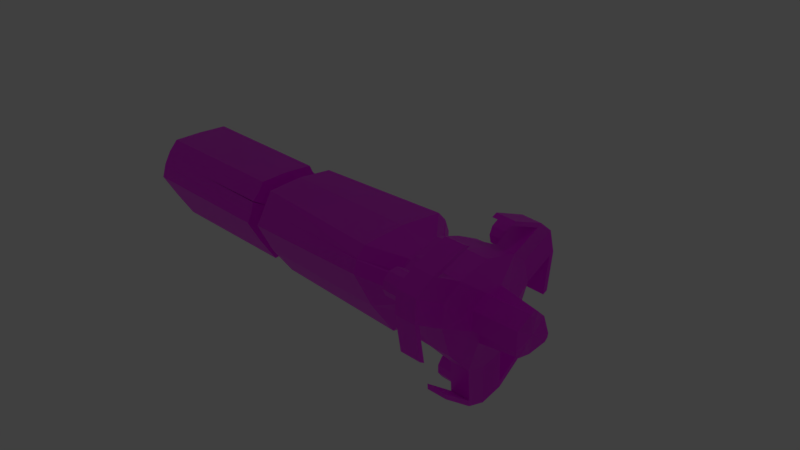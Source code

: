 # Source: bulk.blend  (saved by Blender 2.80.75; exported with 4.5.12 LTS)
import bpy
from mathutils import Matrix  # noqa: F401  (used for matrix-valued properties, if any)

bpy.ops.wm.read_factory_settings(use_empty=True)
scene = bpy.context.scene
scene.name = 'Scene'

# ---- collections
col_collection_1 = bpy.data.collections.new('Collection 1'); scene.collection.children.link(col_collection_1)

# ---- images (referenced by path relative to the original .blend; pixels are not part of the script)
import os
ASSET_DIR = os.environ.get("B2B_ASSET_DIR", "")  # directory of the original .blend (textures are referenced by path, not embedded)
HERE = os.path.dirname(os.path.abspath(__file__))  # packed textures are extracted next to this script under _unpacked/

def load_image(name, relpath, width, height, colorspace="sRGB"):
    """Load a texture the original file referenced (path relative to the .blend, or extracted next to this script)."""
    p = next((c for c in (os.path.join(HERE, relpath), os.path.join(ASSET_DIR, relpath)) if relpath and os.path.exists(c)), "")
    if p:
        img = bpy.data.images.load(p, check_existing=True)
        img.name = name
    else:  # same state as the original file: an image datablock whose file is absent (Cycles renders it pink)
        img = bpy.data.images.new(name, width, height)
        img.source = "FILE"
        img.filepath = "//" + (relpath or name)
    img.colorspace_settings.name = colorspace
    return img
img_untitled = load_image('Untitled', 'bulk_base.png', 1024, 1024, 'sRGB')
img_untitled_001 = load_image('Untitled.001', '', 1024, 1024, 'sRGB')
img_untitled_002 = load_image('Untitled.002', 'bulk_lights.png', 1024, 1024, 'sRGB')

# ---- materials (node trees are filled in below, after node groups)
mat_material = bpy.data.materials.new('Material')
mat_material.alpha_threshold = 0.0
mat_material.use_transparent_shadow = False
mat_material.roughness = 0.5
mat_material.line_color = (0.0, 0.0, 0.0, 1.0)

# ---- material node trees
mat_material.use_nodes = True; mat_material.node_tree.nodes.clear()
_N = mat_material.node_tree.nodes; _L = mat_material.node_tree.links
n0 = _N.new('ShaderNodeBsdfPrincipled'); n0.name = 'Principled BSDF'; n0.location = (-60, 605)
n0.hide = True
n0.distribution = 'GGX'
n0.subsurface_method = 'BURLEY'
n0.inputs[3].default_value = 1.45
n0.inputs[27].default_value = (0.0, 0.0, 0.0, 1.0)
n0.inputs[28].default_value = 1.0
n1 = _N.new('ShaderNodeBsdfPrincipled'); n1.name = 'Principled BSDF.001'; n1.location = (-54, 341)
n1.hide = True
n1.distribution = 'GGX'
n1.subsurface_method = 'BURLEY'
n1.inputs[3].default_value = 1.45
n1.inputs[27].default_value = (0.0, 0.0, 0.0, 1.0)
n1.inputs[28].default_value = 1.0
n2 = _N.new('ShaderNodeMixShader'); n2.name = 'Mix Shader'; n2.location = (305, 555)
n3 = _N.new('ShaderNodeOutputMaterial'); n3.name = 'Material Output'; n3.location = (687, 260)
n4 = _N.new('ShaderNodeTexImage'); n4.name = 'Image Texture'; n4.location = (-448, 670)
n4.image = img_untitled
n5 = _N.new('ShaderNodeTexImage'); n5.name = 'Image Texture.001'; n5.location = (-452, 404)
n5.image = img_untitled_001
n6 = _N.new('ShaderNodeTexImage'); n6.name = 'Image Texture.002'; n6.location = (-450, 182)
n6.image = img_untitled_002
n7 = _N.new('ShaderNodeBsdfPrincipled'); n7.name = 'Principled BSDF.002'; n7.location = (-57, 36)
n7.hide = True
n7.distribution = 'GGX'
n7.subsurface_method = 'BURLEY'
n7.inputs[3].default_value = 1.45
n7.inputs[27].default_value = (0.0, 0.0, 0.0, 1.0)
n7.inputs[28].default_value = 1.0
n8 = _N.new('ShaderNodeMixShader'); n8.name = 'Mix Shader.001'; n8.location = (317, 256)
_L.new(n4.outputs[0], n0.inputs[0])
_L.new(n0.outputs[0], n2.inputs[1])
_L.new(n5.outputs[0], n1.inputs[0])
_L.new(n5.outputs[1], n2.inputs[0])
_L.new(n1.outputs[0], n2.inputs[2])
_L.new(n2.outputs[0], n8.inputs[1])
_L.new(n6.outputs[0], n7.inputs[0])
_L.new(n7.outputs[0], n8.inputs[2])
_L.new(n6.outputs[1], n8.inputs[0])
_L.new(n8.outputs[0], n3.inputs[0])
n3.is_active_output = True

# ---- world
world_world = bpy.data.worlds.new('World'); scene.world = world_world
world_world.color = (0.05088, 0.05088, 0.05088)
world_world.use_sun_shadow = False
world_world.sun_shadow_jitter_overblur = 0.0
world_world.cycles.sampling_method = 'MANUAL'

# ---- cameras
cam_camera = bpy.data.cameras.new('Camera')
cam_camera.clip_end = 100.0
cam_camera.lens = 35.0
cam_camera.sensor_width = 32.0
cam_camera.sensor_height = 18.0
cam_camera.ortho_scale = 7.314
cam_camera.dof.focus_distance = 0.0
cam_camera.dof.aperture_fstop = 128.0

# ---- lights
light_lamp = bpy.data.lights.new('Lamp', 'POINT')
light_lamp.transmission_factor = 0.0
light_lamp.cutoff_distance = 30.0
light_lamp.energy = 100.0
light_lamp.shadow_buffer_clip_start = 1.001
light_lamp.shadow_soft_size = 0.1
light_lamp.shadow_maximum_resolution = 0.006
light_lamp.use_absolute_resolution = True

# ---- meshes
me_cube = bpy.data.meshes.new('Cube')
me_cube.from_pydata([(1.187, -3.278, 1.89), (0.2711, -2.028, 1.16), (-1.116, -2.018, 1.169), (0.4061, -2.632, 2.455), (1.569, 0.0, 0.7195), (0.3475, -1.356, 1.72), (-1.116, -1.053, 1.639), (0.7, -0.01089, 0.02957), (0.2699, 0.0, 2.005), (-1.148, 0.0, 1.983), (1.204, -1.33, 1.715), (1.57, 0.0, 0.7178), (1.127, 0.0, 1.982), (1.128, -2.002, 1.154), (-1.279, 0.0, -0.02694), (0.3297, -3.304, 1.912), (1.557, 0.0, -0.2048), (1.263, -2.606, 2.433), (1.254, -2.417, 2.319), (0.3969, -2.432, 2.335), (0.4155, -1.23, 3.01), (1.272, -1.203, 2.988), (1.264, -1.014, 2.883), (0.4063, -1.03, 2.899), (1.365, -0.9031, 0.4929), (1.465, -0.3874, 0.9665), (3.164, 0.0, -0.01251), (3.177, 0.0, 0.91), (3.182, -0.1578, 0.8538), (3.081, -0.6735, 0.3802), (-0.5427, -2.038, 1.537), (0.5315, -2.038, 1.537), (-0.5427, -2.107, 1.213), (0.5315, -2.107, 1.213), (-0.5427, -3.037, 1.75), (0.5315, -3.037, 1.75), (-0.5427, -2.791, 1.972), (0.5315, -2.791, 1.972), (-0.5427, -2.461, 2.006), (0.5315, -2.461, 2.006), (-0.5427, -2.173, 1.84), (0.5315, -2.173, 1.84), (-0.1969, -2.14, 1.531), (-0.1969, -2.196, 1.271), (-0.1969, -2.941, 1.701), (-0.1969, -2.744, 1.879), (-0.1969, -2.479, 1.907), (-0.1969, -2.249, 1.774), (-1.168, -0.7161, 1.111), (-1.187, -1.135, 0.6507), (-1.197, 0.0, 1.225), (-1.184, -1.072, 0.7197), (-1.197, -1.018, 0.5759), (-1.873, -0.6992, 1.112), (-1.984, 0.0, -0.02607), (-1.902, -1.001, 0.5768), (-1.902, 0.0, 1.226), (-1.889, -1.055, 0.7206), (-2.843, -1.822, 1.681), (-2.955, 0.0, -0.1818), (-2.872, -2.124, 0.9964), (-2.873, 0.0, 1.795), (-2.86, -2.178, 1.289), (-8.834, -1.474, 1.703), (-9.811, 0.0, 0.004749), (-8.863, -1.775, 1.018), (-8.863, 0.0, 1.816), (-8.85, -1.83, 1.044), (-8.895, -1.084, 0.6285), (-8.886, -0.7868, 0.4224), (-8.9, 0.0, 0.9287), (-8.909, -0.4748, 0.44), (-8.893, -1.005, 0.5828), (-9.807, 0.0, 0.9663), (-9.793, -0.8079, 0.46), (-9.794, -0.4856, 0.2756), (-9.794, -0.4856, 0.2756), (-9.811, 0.0, 0.004749), (-9.807, 0.0, 1.73), (-9.793, -1.689, 0.9935), (-16.34, -0.5443, 0.3059), (-16.36, 0.0, -0.01087), (-16.36, 0.0, 1.752), (-16.33, -1.787, 1.019), (-16.29, -1.251, 1.746), (-9.745, -1.19, 1.705), (-16.78, -0.6001, 0.3509), (-16.79, 0.0, 0.004531), (-16.75, -0.7394, 1.22), (-16.77, -1.463, 0.8415), (-16.79, 0.0, 1.283), (-9.771, -1.35, 1.371), (-16.32, -1.625, 1.302), (-16.77, -1.239, 0.9584)], [], [(3, 15, 0, 17), (12, 10, 25, 11, 4), (5, 1, 15, 3, 19), (1, 5, 6, 2), (13, 10, 18, 17, 0), (6, 9, 50, 48), (8, 9, 6, 5), (1, 7, 16, 24, 13), (8, 5, 10, 12), (10, 13, 24, 25), (51, 48, 53, 57), (1, 13, 0, 15), (10, 5, 19, 18), (22, 23, 20, 21), (18, 19, 23, 22), (17, 18, 22, 21), (3, 17, 21, 20), (19, 3, 20, 23), (28, 29, 26, 27), (24, 16, 26, 29), (11, 25, 28, 27), (25, 24, 29, 28), (30, 31, 33, 32), (34, 35, 37, 36), (36, 37, 39, 38), (38, 39, 41, 40), (40, 41, 31, 30), (36, 38, 46, 45), (42, 43, 44, 45, 46, 47), (30, 32, 43, 42), (38, 40, 47, 46), (34, 36, 45, 44), (40, 30, 42, 47), (48, 51, 49, 2, 6), (14, 52, 55, 54), (55, 57, 62, 60), (51, 52, 2, 49), (57, 53, 58, 62), (48, 50, 56, 53), (52, 51, 57, 55), (60, 62, 67, 65), (62, 58, 63, 67), (53, 56, 61, 58), (54, 55, 60, 59), (69, 70, 73, 74), (63, 66, 70, 69), (58, 61, 66, 63), (75, 74, 79, 76), (69, 72, 68, 65, 67, 63), (71, 72, 69), (76, 79, 83, 80), (64, 75, 76, 77), (74, 73, 78, 85, 91, 79), (80, 83, 89, 86), (79, 91, 92, 83), (77, 76, 80, 81), (84, 85, 78, 82), (89, 93, 88, 90, 87, 86), (83, 92, 93, 89), (81, 80, 86, 87), (84, 82, 90, 88), (92, 91, 85, 84), (93, 92, 84, 88)])
_uv = me_cube.uv_layers.new(name='UVMap')
_uv.uv.foreach_set('vector', [0.626, 0.7558, 0.626, 0.8235, 0.5593, 0.8171, 0.5593, 0.7494, 0.4671, 0.7117, 0.4671, 0.8177, 0.3916, 0.7584, 0.3645, 0.7335, 0.365, 0.7331, 0.4934, 0.5641, 0.5581, 0.5868, 0.5581, 0.7025, 0.4946, 0.6791, 0.4947, 0.6609, 0.8101, 0.3441, 0.7417, 0.3494, 0.7263, 0.2336, 0.8101, 0.2358, 0.7908, 0.465, 0.7263, 0.4884, 0.7278, 0.3913, 0.7275, 0.374, 0.7908, 0.35, 0.2108, 0.826, 0.2146, 0.8048, 0.2276, 0.8117, 0.2229, 0.825, 0.7658, 0.7154, 0.7658, 0.8261, 0.6793, 0.824, 0.6576, 0.7092, 0.5587, 0.3464, 0.5587, 0.53, 0.4931, 0.551, 0.4934, 0.4623, 0.4933, 0.3606, 0.7257, 0.2336, 0.7245, 0.3419, 0.6576, 0.343, 0.6589, 0.237, 0.5347, 0.8078, 0.4677, 0.8227, 0.4804, 0.7217, 0.5347, 0.7117, 0.2247, 0.8298, 0.1858, 0.8211, 0.198, 0.7694, 0.2369, 0.7781, 0.5587, 0.3464, 0.4933, 0.3606, 0.4679, 0.2484, 0.5332, 0.2336, 0.6576, 0.343, 0.7245, 0.3419, 0.7251, 0.4387, 0.6582, 0.4401, 0.6587, 0.558, 0.7256, 0.5567, 0.7257, 0.5745, 0.6588, 0.5749, 0.6582, 0.4401, 0.7251, 0.4387, 0.7256, 0.5567, 0.6587, 0.558, 0.8373, 0.7039, 0.8236, 0.6935, 0.8243, 0.5755, 0.8373, 0.5862, 0.823, 0.695, 0.7561, 0.6932, 0.7561, 0.5755, 0.823, 0.5773, 0.5436, 0.7142, 0.5581, 0.7031, 0.5581, 0.8208, 0.5443, 0.8321, 0.8381, 0.5651, 0.7978, 0.5274, 0.8504, 0.4993, 0.8504, 0.5697, 0.4934, 0.4623, 0.4931, 0.551, 0.3674, 0.5635, 0.3645, 0.5039, 0.8202, 0.7225, 0.8545, 0.7092, 0.8545, 0.8446, 0.8417, 0.847, 0.8455, 0.4854, 0.7914, 0.4961, 0.7914, 0.3607, 0.8455, 0.35, 0.4529, 0.6021, 0.3678, 0.5927, 0.3715, 0.5641, 0.4641, 0.5761, 0.4658, 0.6953, 0.3709, 0.7111, 0.3666, 0.6813, 0.4538, 0.6707, 0.4538, 0.6707, 0.3666, 0.6813, 0.3645, 0.6515, 0.4477, 0.6484, 0.4477, 0.6484, 0.3645, 0.6515, 0.365, 0.622, 0.4477, 0.6258, 0.4477, 0.6258, 0.365, 0.622, 0.3678, 0.5927, 0.4529, 0.6021, 0.4538, 0.6707, 0.4477, 0.6484, 0.4679, 0.6444, 0.4744, 0.6582, 0.4751, 0.6135, 0.4928, 0.5985, 0.4928, 0.6721, 0.4744, 0.6582, 0.4679, 0.6444, 0.4706, 0.6298, 0.4529, 0.6021, 0.4641, 0.5761, 0.4928, 0.5985, 0.4751, 0.6135, 0.4477, 0.6484, 0.4477, 0.6258, 0.4706, 0.6298, 0.4679, 0.6444, 0.4658, 0.6953, 0.4538, 0.6707, 0.4744, 0.6582, 0.4928, 0.6721, 0.4477, 0.6258, 0.4529, 0.6021, 0.4751, 0.6135, 0.4706, 0.6298, 0.2229, 0.825, 0.2264, 0.8347, 0.227, 0.8364, 0.21, 0.8468, 0.2108, 0.826, 0.3209, 0.8484, 0.2362, 0.8314, 0.2487, 0.7789, 0.3351, 0.8002, 0.2487, 0.7789, 0.2369, 0.7781, 0.1743, 0.6787, 0.1962, 0.6767, 0.2247, 0.8298, 0.2362, 0.8314, 0.21, 0.8468, 0.227, 0.8364, 0.2369, 0.7781, 0.2095, 0.8059, 0.1468, 0.7065, 0.1743, 0.6787, 0.1858, 0.8211, 0.1335, 0.8052, 0.1469, 0.7538, 0.198, 0.7694, 0.2362, 0.8314, 0.2247, 0.8298, 0.2369, 0.7781, 0.2487, 0.7789, 0.1962, 0.6767, 0.1743, 0.6787, 0.1756, 0.2348, 0.1833, 0.2325, 0.1743, 0.6787, 0.1352, 0.6795, 0.1203, 0.2363, 0.1756, 0.2348, 0.2095, 0.8059, 0.1918, 0.8553, 0.1108, 0.8366, 0.1468, 0.7065, 0.3351, 0.8002, 0.2487, 0.7789, 0.1962, 0.6767, 0.3639, 0.7365, 0.7263, 0.5749, 0.7264, 0.5019, 0.7972, 0.4993, 0.7972, 0.5737, 0.1519, 0.1406, 0.2825, 0.0003023, 0.3606, 0.08495, 0.33, 0.2023, 0.1352, 0.6795, 0.0003023, 0.674, 0.01113, 0.2314, 0.1203, 0.2363, 0.9993, 0.05972, 0.9982, 0.1095, 0.9959, 0.1642, 0.9985, 0.05971, 0.33, 0.2023, 0.2951, 0.2063, 0.2835, 0.209, 0.1833, 0.2325, 0.1756, 0.2348, 0.1519, 0.1406, 0.3639, 0.2247, 0.2951, 0.2063, 0.33, 0.2023, 0.9985, 0.05971, 0.9959, 0.1642, 0.4844, 0.1621, 0.4858, 0.04989, 0.9997, 0.01426, 0.9993, 0.05972, 0.9985, 0.05971, 0.9989, 0.01426, 0.6576, 0.6406, 0.6959, 0.5768, 0.7555, 0.5755, 0.7555, 0.6685, 0.7296, 0.6815, 0.7006, 0.7086, 0.4858, 0.04989, 0.4844, 0.1621, 0.4504, 0.1325, 0.4513, 0.05467, 0.9959, 0.1642, 0.9977, 0.2039, 0.4854, 0.1876, 0.4844, 0.1621, 0.9989, 0.01426, 0.9985, 0.05971, 0.4858, 0.04989, 0.4854, 0.0005457, 0.657, 0.238, 0.657, 0.7488, 0.5641, 0.7448, 0.5593, 0.2336, 0.4504, 0.1325, 0.4339, 0.1216, 0.397, 0.09742, 0.3645, 0.04931, 0.4518, 0.0003023, 0.4513, 0.05467, 0.4844, 0.1621, 0.468, 0.1817, 0.4327, 0.1415, 0.4504, 0.1325, 0.4854, 0.0005457, 0.4858, 0.04989, 0.4513, 0.05467, 0.4518, 0.0003023, 0.8196, 0.7092, 0.8196, 0.807, 0.7698, 0.8087, 0.7664, 0.7508, 0.4854, 0.1876, 0.9977, 0.2039, 0.9997, 0.2329, 0.4879, 0.233, 0.4327, 0.1415, 0.468, 0.1817, 0.4355, 0.2135, 0.393, 0.1607])
me_cube.materials.append(mat_material)
me_cube.use_remesh_preserve_volume = False
me_cube.use_remesh_preserve_attributes = False
me_cube.use_mirror_vertex_groups = False
me_cube.update()

# ---- objects
ob_engine = bpy.data.objects.new('engine', None)
ob_engine_001 = bpy.data.objects.new('engine.001', None)
ob_engine_002 = bpy.data.objects.new('engine.002', None)
ob_turret_002 = bpy.data.objects.new('turret.002', None)
ob_turret_001 = bpy.data.objects.new('turret.001', None)
ob_turret = bpy.data.objects.new('turret', None)
ob_empty = bpy.data.objects.new('Empty', None)
ob_main = bpy.data.objects.new('main', me_cube)
ob_lamp = bpy.data.objects.new('Lamp', light_lamp)
ob_camera = bpy.data.objects.new('Camera', cam_camera)

# ---- transforms, parenting, visibility, modifiers, constraints
ob_engine.location = (-0.3778, 2.575, 1.629)
ob_engine.scale = (2.935, 2.935, 2.935)
ob_engine.lineart.crease_threshold = 0.0
ob_engine_001.location = (-0.3778, -2.596, 1.629)
ob_engine_001.scale = (2.935, 2.935, 2.935)
ob_engine_001.lineart.crease_threshold = 0.0
ob_engine_002.location = (-0.3778, -0.01089, -2.901)
ob_engine_002.scale = (2.935, 2.935, 2.935)
ob_engine_002.lineart.crease_threshold = 0.0
ob_turret_002.location = (2.725, -0.7228, -0.2969)
ob_turret_002.scale = (-0.8081, -0.8081, -0.8081)
ob_turret_002.lineart.crease_threshold = 0.0
ob_turret_001.location = (2.725, 0.701, -0.2969)
ob_turret_001.scale = (-0.8081, -0.8081, -0.8081)
ob_turret_001.lineart.crease_threshold = 0.0
ob_turret.location = (2.725, -0.01089, 0.9501)
ob_turret.scale = (-0.8081, -0.8081, -0.8081)
ob_turret.lineart.crease_threshold = 0.0
ob_empty.location = (0.0, 0.0, 0.0)
ob_empty.rotation_euler = (2.094, 0.0, 0.0)
ob_empty.empty_display_size = 2.935
ob_empty.empty_image_offset = (0.0, 0.0)
ob_empty.lineart.crease_threshold = 0.0
ob_main.location = (0.0, 0.0, 0.0)
ob_main.lock_rotations_4d = False
ob_main.empty_display_type = 'ARROWS'
ob_main.lineart.crease_threshold = 0.0
_m = ob_main.modifiers.new('Mirror', 'MIRROR')
_m.use_axis = (False, True, False)
_m.use_clip = True
_m = ob_main.modifiers.new('Array', 'ARRAY')
_m.count = 3
_m.constant_offset_displace = (0.0, 0.0, 0.0)
_m.use_relative_offset = False
_m.use_merge_vertices = True
_m.use_object_offset = True
_m.offset_object = ob_empty
ob_lamp.location = (7.496, 2.94, 17.34)
ob_lamp.rotation_euler = (0.6503, 0.05522, 1.866)
ob_lamp.scale = (2.935, 2.935, 2.935)
ob_lamp.lock_rotations_4d = False
ob_lamp.empty_display_type = 'ARROWS'
ob_lamp.color = (0.0, 0.0, 0.0, 0.0)
ob_lamp.lineart.crease_threshold = 0.0
ob_camera.location = (17.49, -19.11, 15.7)
ob_camera.rotation_euler = (1.109, 0.01082, 0.8149)
ob_camera.scale = (2.935, 2.935, 2.935)
ob_camera.lock_rotations_4d = False
ob_camera.empty_display_type = 'ARROWS'
ob_camera.color = (0.0, 0.0, 0.0, 0.0)
ob_camera.display_type = 'WIRE'
ob_camera.lineart.crease_threshold = 0.0

# ---- collection membership
scene.collection.objects.link(ob_engine)
scene.collection.objects.link(ob_engine_001)
scene.collection.objects.link(ob_engine_002)
scene.collection.objects.link(ob_turret_002)
scene.collection.objects.link(ob_turret_001)
scene.collection.objects.link(ob_turret)
col_collection_1.objects.link(ob_empty)
col_collection_1.objects.link(ob_main)
col_collection_1.objects.link(ob_lamp)
col_collection_1.objects.link(ob_camera)

# ---- scene / render settings (as saved in the file)
scene.camera = ob_camera
scene.frame_start = 1; scene.frame_end = 250; scene.frame_set(34)
scene.render.engine = 'BLENDER_EEVEE_NEXT'
scene.render.resolution_percentage = 50
scene.render.dither_intensity = 0.0
scene.cycles.use_denoising = False
scene.cycles.samples = 128
scene.cycles.sampling_pattern = 'TABULATED_SOBOL'
scene.cycles.light_sampling_threshold = 0.0
scene.cycles.use_adaptive_sampling = False
scene.cycles.use_light_tree = False
scene.cycles.blur_glossy = 0.0
scene.cycles.sample_clamp_indirect = 0.0
scene.view_settings.view_transform = 'Standard'
bpy.context.view_layer.update()
